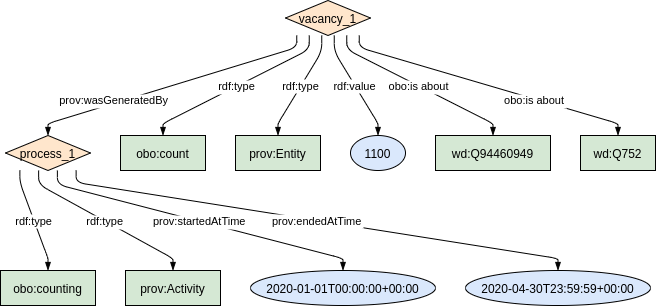

The diagram above was exported from draw.io. Its source (the exported page's mxGraphModel, read from the mxfile embedded in the PNG):
<mxGraphModel dx="1350" dy="775" grid="1" gridSize="10" guides="1" tooltips="1" connect="1" arrows="1" fold="1" page="1" pageScale="1" pageWidth="827" pageHeight="1169" math="0" shadow="0">
  <root>
    <mxCell id="0" />
    <mxCell id="1" parent="0" />
    <UserObject label="%name%" name="process_1" rdf_type="NA" prov_wasGeneratedBy="https://wachtlijsten.triply.cc/Rajaram/ZIN-wachtlijsten/graphs/vacatures/vacancy_1" rdf_value="NA" prov_startedAtTime="NA" prov_endedAtTime="NA" obo_isabout="NA" placeholders="1" id="s8P9m2lm3zlpoU3ykeFz-1">
      <mxCell style="shape=rhombus;fillColor=#FFE6CC;strokeColor=#000000;" parent="1" vertex="1">
        <mxGeometry x="81" y="135" width="85" height="35" as="geometry" />
      </mxCell>
    </UserObject>
    <UserObject label="%name%" name="obo:counting" rdf_type="https://wachtlijsten.triply.cc/Rajaram/ZIN-wachtlijsten/graphs/vacatures/process_1" prov_wasGeneratedBy="NA" rdf_value="NA" prov_startedAtTime="NA" prov_endedAtTime="NA" obo_isabout="NA" placeholders="1" id="s8P9m2lm3zlpoU3ykeFz-2">
      <mxCell style="shape=rounded;fillColor=#d5e8d4;strokeColor=#000000;" parent="1" vertex="1">
        <mxGeometry x="76" y="270" width="95" height="35" as="geometry" />
      </mxCell>
    </UserObject>
    <UserObject label="%name%" name="vacancy_1" rdf_type="NA" prov_wasGeneratedBy="NA" rdf_value="NA" prov_startedAtTime="NA" prov_endedAtTime="NA" obo_isabout="NA" placeholders="1" id="s8P9m2lm3zlpoU3ykeFz-3">
      <mxCell style="shape=rhombus;fillColor=#FFE6CC;strokeColor=#000000;" parent="1" vertex="1">
        <mxGeometry x="361" width="85" height="35" as="geometry" />
      </mxCell>
    </UserObject>
    <UserObject label="%name%" name="1100" rdf_type="NA" prov_wasGeneratedBy="NA" rdf_value="https://wachtlijsten.triply.cc/Rajaram/ZIN-wachtlijsten/graphs/vacatures/vacancy_1" prov_startedAtTime="NA" prov_endedAtTime="NA" obo_isabout="NA" placeholders="1" id="s8P9m2lm3zlpoU3ykeFz-4">
      <mxCell style="shape=ellipse;fillColor=#DAE8FC;strokeColor=#000000;" parent="1" vertex="1">
        <mxGeometry x="426" y="135" width="55" height="35" as="geometry" />
      </mxCell>
    </UserObject>
    <UserObject label="%name%" name="obo:count" rdf_type="https://wachtlijsten.triply.cc/Rajaram/ZIN-wachtlijsten/graphs/vacatures/vacancy_1" prov_wasGeneratedBy="NA" rdf_value="NA" prov_startedAtTime="NA" prov_endedAtTime="NA" obo_isabout="NA" placeholders="1" id="s8P9m2lm3zlpoU3ykeFz-5">
      <mxCell style="shape=rounded;fillColor=#d5e8d4;strokeColor=#000000;" parent="1" vertex="1">
        <mxGeometry x="196" y="135" width="85" height="35" as="geometry" />
      </mxCell>
    </UserObject>
    <UserObject label="%name%" name="prov:Entity" rdf_type="https://wachtlijsten.triply.cc/Rajaram/ZIN-wachtlijsten/graphs/vacatures/vacancy_1" prov_wasGeneratedBy="NA" rdf_value="NA" prov_startedAtTime="NA" prov_endedAtTime="NA" obo_isabout="NA" placeholders="1" id="s8P9m2lm3zlpoU3ykeFz-6">
      <mxCell style="shape=rounded;fillColor=#d5e8d4;strokeColor=#000000;" parent="1" vertex="1">
        <mxGeometry x="311" y="135" width="85" height="35" as="geometry" />
      </mxCell>
    </UserObject>
    <UserObject label="%name%" name="2020-01-01T00:00:00+00:00" rdf_type="NA" prov_wasGeneratedBy="NA" rdf_value="NA" prov_startedAtTime="https://wachtlijsten.triply.cc/Rajaram/ZIN-wachtlijsten/graphs/vacatures/process_1" prov_endedAtTime="NA" obo_isabout="NA" placeholders="1" id="s8P9m2lm3zlpoU3ykeFz-7">
      <mxCell style="shape=ellipse;fillColor=#DAE8FC;strokeColor=#000000;" parent="1" vertex="1">
        <mxGeometry x="326" y="270" width="185" height="35" as="geometry" />
      </mxCell>
    </UserObject>
    <UserObject label="%name%" name="2020-04-30T23:59:59+00:00" rdf_type="NA" prov_wasGeneratedBy="NA" rdf_value="NA" prov_startedAtTime="NA" prov_endedAtTime="https://wachtlijsten.triply.cc/Rajaram/ZIN-wachtlijsten/graphs/vacatures/process_1" obo_isabout="NA" placeholders="1" id="s8P9m2lm3zlpoU3ykeFz-8">
      <mxCell style="shape=ellipse;fillColor=#DAE8FC;strokeColor=#000000;" parent="1" vertex="1">
        <mxGeometry x="541" y="270" width="185" height="35" as="geometry" />
      </mxCell>
    </UserObject>
    <UserObject label="%name%" name="prov:Activity" rdf_type="https://wachtlijsten.triply.cc/Rajaram/ZIN-wachtlijsten/graphs/vacatures/process_1" prov_wasGeneratedBy="NA" rdf_value="NA" prov_startedAtTime="NA" prov_endedAtTime="NA" obo_isabout="NA" placeholders="1" id="s8P9m2lm3zlpoU3ykeFz-9">
      <mxCell style="shape=rounded;fillColor=#d5e8d4;strokeColor=#000000;" parent="1" vertex="1">
        <mxGeometry x="201" y="270" width="95" height="35" as="geometry" />
      </mxCell>
    </UserObject>
    <UserObject label="%name%" name="wd:Q94460949" rdf_type="NA" prov_wasGeneratedBy="NA" rdf_value="NA" prov_startedAtTime="NA" prov_endedAtTime="NA" obo_isabout="https://wachtlijsten.triply.cc/Rajaram/ZIN-wachtlijsten/graphs/vacatures/vacancy_1" placeholders="1" id="s8P9m2lm3zlpoU3ykeFz-10">
      <mxCell style="shape=rounded;fillColor=#d5e8d4;strokeColor=#000000;" parent="1" vertex="1">
        <mxGeometry x="511" y="135" width="115" height="35" as="geometry" />
      </mxCell>
    </UserObject>
    <UserObject label="%name%" name="wd:Q752" rdf_type="NA" prov_wasGeneratedBy="NA" rdf_value="NA" prov_startedAtTime="NA" prov_endedAtTime="NA" obo_isabout="https://wachtlijsten.triply.cc/Rajaram/ZIN-wachtlijsten/graphs/vacatures/vacancy_1" placeholders="1" id="s8P9m2lm3zlpoU3ykeFz-11">
      <mxCell style="shape=rounded;fillColor=#d5e8d4;strokeColor=#000000;" parent="1" vertex="1">
        <mxGeometry x="656" y="135" width="75" height="35" as="geometry" />
      </mxCell>
    </UserObject>
    <mxCell id="s8P9m2lm3zlpoU3ykeFz-12" value="rdf:type" style="curved=0;endArrow=blockThin;endFill=1;noEdgeStyle=1;orthogonal=1;" parent="1" source="s8P9m2lm3zlpoU3ykeFz-1" target="s8P9m2lm3zlpoU3ykeFz-2" edge="1">
      <mxGeometry relative="1" as="geometry">
        <Array as="points">
          <mxPoint x="95.375" y="182" />
          <mxPoint x="123.5" y="258" />
        </Array>
      </mxGeometry>
    </mxCell>
    <mxCell id="s8P9m2lm3zlpoU3ykeFz-13" value="rdf:type" style="curved=0;endArrow=blockThin;endFill=1;noEdgeStyle=1;orthogonal=1;" parent="1" source="s8P9m2lm3zlpoU3ykeFz-3" target="s8P9m2lm3zlpoU3ykeFz-5" edge="1">
      <mxGeometry relative="1" as="geometry">
        <Array as="points">
          <mxPoint x="384.75" y="49" />
          <mxPoint x="238.5" y="123" />
        </Array>
      </mxGeometry>
    </mxCell>
    <mxCell id="s8P9m2lm3zlpoU3ykeFz-14" value="rdf:type" style="curved=0;endArrow=blockThin;endFill=1;noEdgeStyle=1;orthogonal=1;" parent="1" source="s8P9m2lm3zlpoU3ykeFz-3" target="s8P9m2lm3zlpoU3ykeFz-6" edge="1">
      <mxGeometry relative="1" as="geometry">
        <Array as="points">
          <mxPoint x="397.25" y="51" />
          <mxPoint x="353.5" y="123" />
        </Array>
      </mxGeometry>
    </mxCell>
    <mxCell id="s8P9m2lm3zlpoU3ykeFz-15" value="rdf:type" style="curved=0;endArrow=blockThin;endFill=1;noEdgeStyle=1;orthogonal=1;" parent="1" source="s8P9m2lm3zlpoU3ykeFz-1" target="s8P9m2lm3zlpoU3ykeFz-9" edge="1">
      <mxGeometry relative="1" as="geometry">
        <Array as="points">
          <mxPoint x="114.125" y="184" />
          <mxPoint x="248.5" y="258" />
        </Array>
      </mxGeometry>
    </mxCell>
    <mxCell id="s8P9m2lm3zlpoU3ykeFz-16" value="prov:wasGeneratedBy" style="curved=0;endArrow=blockThin;endFill=1;noEdgeStyle=1;orthogonal=1;" parent="1" source="s8P9m2lm3zlpoU3ykeFz-3" target="s8P9m2lm3zlpoU3ykeFz-1" edge="1">
      <mxGeometry x="0.4205" y="-3" relative="1" as="geometry">
        <Array as="points">
          <mxPoint x="372.25" y="47" />
          <mxPoint x="123.5" y="123" />
        </Array>
        <mxPoint as="offset" />
      </mxGeometry>
    </mxCell>
    <mxCell id="s8P9m2lm3zlpoU3ykeFz-17" value="rdf:value" style="curved=0;endArrow=blockThin;endFill=1;noEdgeStyle=1;orthogonal=1;" parent="1" source="s8P9m2lm3zlpoU3ykeFz-3" target="s8P9m2lm3zlpoU3ykeFz-4" edge="1">
      <mxGeometry relative="1" as="geometry">
        <Array as="points">
          <mxPoint x="409.75" y="51" />
          <mxPoint x="453.5" y="123" />
        </Array>
      </mxGeometry>
    </mxCell>
    <mxCell id="s8P9m2lm3zlpoU3ykeFz-18" value="prov:startedAtTime" style="curved=0;endArrow=blockThin;endFill=1;noEdgeStyle=1;orthogonal=1;" parent="1" source="s8P9m2lm3zlpoU3ykeFz-1" target="s8P9m2lm3zlpoU3ykeFz-7" edge="1">
      <mxGeometry relative="1" as="geometry">
        <Array as="points">
          <mxPoint x="132.875" y="184" />
          <mxPoint x="418.5" y="258" />
        </Array>
      </mxGeometry>
    </mxCell>
    <mxCell id="s8P9m2lm3zlpoU3ykeFz-19" value="prov:endedAtTime" style="curved=0;endArrow=blockThin;endFill=1;noEdgeStyle=1;orthogonal=1;" parent="1" source="s8P9m2lm3zlpoU3ykeFz-1" target="s8P9m2lm3zlpoU3ykeFz-8" edge="1">
      <mxGeometry relative="1" as="geometry">
        <Array as="points">
          <mxPoint x="151.625" y="182" />
          <mxPoint x="633.5" y="258" />
        </Array>
      </mxGeometry>
    </mxCell>
    <mxCell id="s8P9m2lm3zlpoU3ykeFz-20" value="obo:is about" style="curved=0;endArrow=blockThin;endFill=1;noEdgeStyle=1;orthogonal=1;" parent="1" source="s8P9m2lm3zlpoU3ykeFz-3" target="s8P9m2lm3zlpoU3ykeFz-10" edge="1">
      <mxGeometry relative="1" as="geometry">
        <Array as="points">
          <mxPoint x="422.25" y="49" />
          <mxPoint x="568.5" y="123" />
        </Array>
      </mxGeometry>
    </mxCell>
    <mxCell id="s8P9m2lm3zlpoU3ykeFz-21" value="obo:is about" style="curved=0;endArrow=blockThin;endFill=1;noEdgeStyle=1;orthogonal=1;" parent="1" source="s8P9m2lm3zlpoU3ykeFz-3" target="s8P9m2lm3zlpoU3ykeFz-11" edge="1">
      <mxGeometry x="0.3285" y="-1" relative="1" as="geometry">
        <Array as="points">
          <mxPoint x="434.75" y="47" />
          <mxPoint x="693.5" y="123" />
        </Array>
        <mxPoint as="offset" />
      </mxGeometry>
    </mxCell>
  </root>
</mxGraphModel>